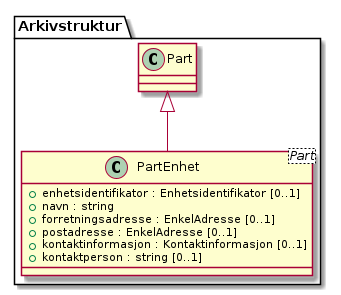

The diagram above was rendered by PlantUML. Its source (embedded in the PNG):
@startuml
skinparam nodesep 100
class Arkivstruktur.PartEnhet <Part> {
  +enhetsidentifikator : Enhetsidentifikator [0..1]
  +navn : string
  +forretningsadresse : EnkelAdresse [0..1]
  +postadresse : EnkelAdresse [0..1]
  +kontaktinformasjon : Kontaktinformasjon [0..1]
  +kontaktperson : string [0..1]
}
Arkivstruktur.Part <|-- Arkivstruktur.PartEnhet
@enduml